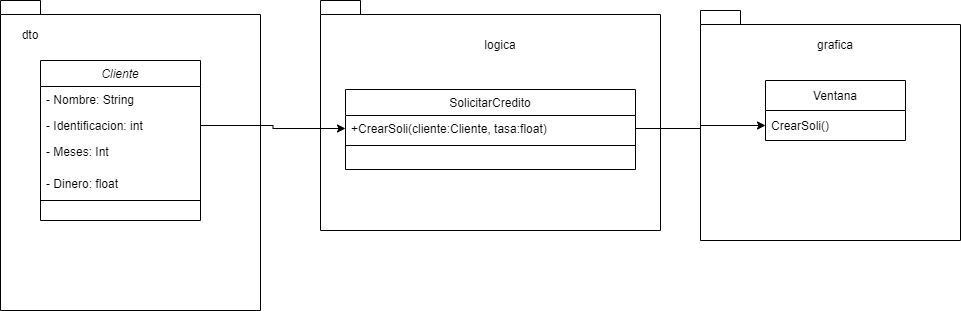

The diagram above was exported from draw.io. Its source (the exported page's mxGraphModel, read from the mxfile embedded in the PNG):
<mxGraphModel dx="1422" dy="786" grid="1" gridSize="10" guides="1" tooltips="1" connect="1" arrows="1" fold="1" page="1" pageScale="1" pageWidth="827" pageHeight="1169" math="0" shadow="0">
  <root>
    <mxCell id="WIyWlLk6GJQsqaUBKTNV-0" />
    <mxCell id="WIyWlLk6GJQsqaUBKTNV-1" parent="WIyWlLk6GJQsqaUBKTNV-0" />
    <mxCell id="bAlbteYl1sWLh_RThY4U-1" value="" style="shape=folder;fontStyle=1;spacingTop=10;tabWidth=40;tabHeight=14;tabPosition=left;html=1;" parent="WIyWlLk6GJQsqaUBKTNV-1" vertex="1">
      <mxGeometry x="810" y="40" width="260" height="230" as="geometry" />
    </mxCell>
    <mxCell id="bAlbteYl1sWLh_RThY4U-2" value="" style="shape=folder;fontStyle=1;spacingTop=10;tabWidth=40;tabHeight=14;tabPosition=left;html=1;" parent="WIyWlLk6GJQsqaUBKTNV-1" vertex="1">
      <mxGeometry x="430" y="30" width="340" height="230" as="geometry" />
    </mxCell>
    <mxCell id="bAlbteYl1sWLh_RThY4U-0" value="" style="shape=folder;fontStyle=1;spacingTop=10;tabWidth=40;tabHeight=14;tabPosition=left;html=1;" parent="WIyWlLk6GJQsqaUBKTNV-1" vertex="1">
      <mxGeometry x="110" y="30" width="260" height="310" as="geometry" />
    </mxCell>
    <mxCell id="zkfFHV4jXpPFQw0GAbJ--0" value="Cliente" style="swimlane;fontStyle=2;align=center;verticalAlign=top;childLayout=stackLayout;horizontal=1;startSize=26;horizontalStack=0;resizeParent=1;resizeLast=0;collapsible=1;marginBottom=0;rounded=0;shadow=0;strokeWidth=1;" parent="WIyWlLk6GJQsqaUBKTNV-1" vertex="1">
      <mxGeometry x="150" y="90" width="160" height="160" as="geometry">
        <mxRectangle x="230" y="140" width="160" height="26" as="alternateBounds" />
      </mxGeometry>
    </mxCell>
    <mxCell id="zkfFHV4jXpPFQw0GAbJ--1" value="- Nombre: String" style="text;align=left;verticalAlign=top;spacingLeft=4;spacingRight=4;overflow=hidden;rotatable=0;points=[[0,0.5],[1,0.5]];portConstraint=eastwest;" parent="zkfFHV4jXpPFQw0GAbJ--0" vertex="1">
      <mxGeometry y="26" width="160" height="26" as="geometry" />
    </mxCell>
    <mxCell id="zkfFHV4jXpPFQw0GAbJ--2" value="- Identificacion: int" style="text;align=left;verticalAlign=top;spacingLeft=4;spacingRight=4;overflow=hidden;rotatable=0;points=[[0,0.5],[1,0.5]];portConstraint=eastwest;rounded=0;shadow=0;html=0;" parent="zkfFHV4jXpPFQw0GAbJ--0" vertex="1">
      <mxGeometry y="52" width="160" height="26" as="geometry" />
    </mxCell>
    <mxCell id="X10dge7tA7EKWUXLpPbS-0" value="- Meses: Int" style="text;align=left;verticalAlign=top;spacingLeft=4;spacingRight=4;overflow=hidden;rotatable=0;points=[[0,0.5],[1,0.5]];portConstraint=eastwest;rounded=0;shadow=0;html=0;" parent="zkfFHV4jXpPFQw0GAbJ--0" vertex="1">
      <mxGeometry y="78" width="160" height="32" as="geometry" />
    </mxCell>
    <mxCell id="zkfFHV4jXpPFQw0GAbJ--3" value="- Dinero: float" style="text;align=left;verticalAlign=top;spacingLeft=4;spacingRight=4;overflow=hidden;rotatable=0;points=[[0,0.5],[1,0.5]];portConstraint=eastwest;rounded=0;shadow=0;html=0;" parent="zkfFHV4jXpPFQw0GAbJ--0" vertex="1">
      <mxGeometry y="110" width="160" height="26" as="geometry" />
    </mxCell>
    <mxCell id="zkfFHV4jXpPFQw0GAbJ--4" value="" style="line;html=1;strokeWidth=1;align=left;verticalAlign=middle;spacingTop=-1;spacingLeft=3;spacingRight=3;rotatable=0;labelPosition=right;points=[];portConstraint=eastwest;" parent="zkfFHV4jXpPFQw0GAbJ--0" vertex="1">
      <mxGeometry y="136" width="160" height="8" as="geometry" />
    </mxCell>
    <mxCell id="zkfFHV4jXpPFQw0GAbJ--17" value="SolicitarCredito" style="swimlane;fontStyle=0;align=center;verticalAlign=top;childLayout=stackLayout;horizontal=1;startSize=26;horizontalStack=0;resizeParent=1;resizeLast=0;collapsible=1;marginBottom=0;rounded=0;shadow=0;strokeWidth=1;" parent="WIyWlLk6GJQsqaUBKTNV-1" vertex="1">
      <mxGeometry x="455" y="119" width="290" height="80" as="geometry">
        <mxRectangle x="550" y="140" width="160" height="26" as="alternateBounds" />
      </mxGeometry>
    </mxCell>
    <mxCell id="zkfFHV4jXpPFQw0GAbJ--22" value="+CrearSoli(cliente:Cliente, tasa:float)" style="text;align=left;verticalAlign=top;spacingLeft=4;spacingRight=4;overflow=hidden;rotatable=0;points=[[0,0.5],[1,0.5]];portConstraint=eastwest;rounded=0;shadow=0;html=0;" parent="zkfFHV4jXpPFQw0GAbJ--17" vertex="1">
      <mxGeometry y="26" width="290" height="26" as="geometry" />
    </mxCell>
    <mxCell id="zkfFHV4jXpPFQw0GAbJ--23" value="" style="line;html=1;strokeWidth=1;align=left;verticalAlign=middle;spacingTop=-1;spacingLeft=3;spacingRight=3;rotatable=0;labelPosition=right;points=[];portConstraint=eastwest;" parent="zkfFHV4jXpPFQw0GAbJ--17" vertex="1">
      <mxGeometry y="52" width="290" height="8" as="geometry" />
    </mxCell>
    <mxCell id="wHhwP-o-joy0roPAq5xZ-0" value="Ventana" style="swimlane;fontStyle=0;childLayout=stackLayout;horizontal=1;startSize=30;horizontalStack=0;resizeParent=1;resizeParentMax=0;resizeLast=0;collapsible=1;marginBottom=0;" parent="WIyWlLk6GJQsqaUBKTNV-1" vertex="1">
      <mxGeometry x="875" y="110" width="140" height="60" as="geometry" />
    </mxCell>
    <mxCell id="wHhwP-o-joy0roPAq5xZ-3" value="CrearSoli()" style="text;strokeColor=none;fillColor=none;align=left;verticalAlign=middle;spacingLeft=4;spacingRight=4;overflow=hidden;points=[[0,0.5],[1,0.5]];portConstraint=eastwest;rotatable=0;" parent="wHhwP-o-joy0roPAq5xZ-0" vertex="1">
      <mxGeometry y="30" width="140" height="30" as="geometry" />
    </mxCell>
    <mxCell id="bAlbteYl1sWLh_RThY4U-4" style="edgeStyle=orthogonalEdgeStyle;rounded=0;orthogonalLoop=1;jettySize=auto;html=1;exitX=1;exitY=0.5;exitDx=0;exitDy=0;entryX=0;entryY=0.5;entryDx=0;entryDy=0;" parent="WIyWlLk6GJQsqaUBKTNV-1" source="zkfFHV4jXpPFQw0GAbJ--22" target="wHhwP-o-joy0roPAq5xZ-3" edge="1">
      <mxGeometry relative="1" as="geometry" />
    </mxCell>
    <mxCell id="bAlbteYl1sWLh_RThY4U-7" style="edgeStyle=orthogonalEdgeStyle;rounded=0;orthogonalLoop=1;jettySize=auto;html=1;exitX=1;exitY=0.5;exitDx=0;exitDy=0;entryX=0;entryY=0.5;entryDx=0;entryDy=0;" parent="WIyWlLk6GJQsqaUBKTNV-1" source="zkfFHV4jXpPFQw0GAbJ--2" target="zkfFHV4jXpPFQw0GAbJ--22" edge="1">
      <mxGeometry relative="1" as="geometry" />
    </mxCell>
    <mxCell id="bAlbteYl1sWLh_RThY4U-9" value="dto" style="text;html=1;strokeColor=none;fillColor=none;align=center;verticalAlign=middle;whiteSpace=wrap;rounded=0;" parent="WIyWlLk6GJQsqaUBKTNV-1" vertex="1">
      <mxGeometry x="110" y="50" width="60" height="30" as="geometry" />
    </mxCell>
    <mxCell id="bAlbteYl1sWLh_RThY4U-10" value="logica" style="text;html=1;strokeColor=none;fillColor=none;align=center;verticalAlign=middle;whiteSpace=wrap;rounded=0;" parent="WIyWlLk6GJQsqaUBKTNV-1" vertex="1">
      <mxGeometry x="580" y="60" width="60" height="30" as="geometry" />
    </mxCell>
    <mxCell id="bAlbteYl1sWLh_RThY4U-11" value="grafica" style="text;html=1;strokeColor=none;fillColor=none;align=center;verticalAlign=middle;whiteSpace=wrap;rounded=0;" parent="WIyWlLk6GJQsqaUBKTNV-1" vertex="1">
      <mxGeometry x="915" y="60" width="60" height="30" as="geometry" />
    </mxCell>
  </root>
</mxGraphModel>